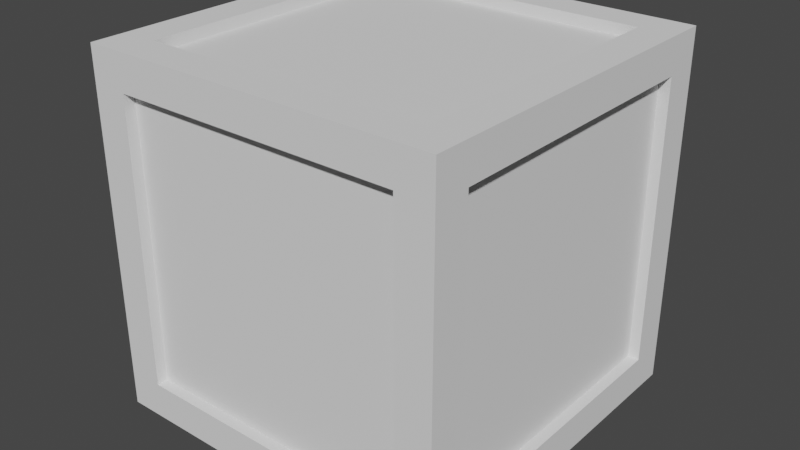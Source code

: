 # Source: crate1.blend  (saved by Blender 3.1.7; exported with 4.5.12 LTS)
import bpy
from mathutils import Matrix  # noqa: F401  (used for matrix-valued properties, if any)

bpy.ops.wm.read_factory_settings(use_empty=True)
scene = bpy.context.scene
scene.name = 'Scene'

# ---- collections
col_collection = bpy.data.collections.new('Collection'); scene.collection.children.link(col_collection)

# ---- world
world_world = bpy.data.worlds.new('World'); scene.world = world_world
world_world.use_nodes = True; world_world.node_tree.nodes.clear()
_N = world_world.node_tree.nodes; _L = world_world.node_tree.links
n0 = _N.new('ShaderNodeOutputWorld'); n0.name = 'World Output'; n0.location = (300, 300)
n1 = _N.new('ShaderNodeBackground'); n1.name = 'Background'; n1.location = (10, 300)
n1.inputs[0].default_value = (0.05088, 0.05088, 0.05088, 1.0)
_L.new(n1.outputs[0], n0.inputs[0])
n0.is_active_output = True
world_world.color = (0.05088, 0.05088, 0.05088)
world_world.use_sun_shadow = False
world_world.sun_shadow_jitter_overblur = 0.0

# ---- meshes
me_cube_001 = bpy.data.meshes.new('Cube.001')
me_cube_001.from_pydata([(-0.325, -0.325, -0.325), (-0.325, -0.325, 0.325), (-0.325, 0.325, -0.325), (-0.325, 0.325, 0.325), (0.325, -0.325, -0.325), (0.325, -0.325, 0.325), (0.325, 0.325, -0.325), (0.325, 0.325, 0.325), (-0.325, -0.325, -0.26), (-0.325, -0.325, 0.26), (-0.325, 0.325, 0.26), (-0.325, 0.325, -0.26), (0.325, 0.325, 0.26), (0.325, 0.325, -0.26), (0.325, -0.325, 0.26), (0.325, -0.325, -0.26), (-0.325, 0.26, -0.325), (-0.325, -0.26, -0.325), (-0.325, -0.26, 0.325), (-0.325, 0.26, 0.325), (0.325, -0.26, -0.325), (0.325, 0.26, -0.325), (0.325, 0.26, 0.325), (0.325, -0.26, 0.325), (0.325, 0.26, -0.26), (0.325, -0.26, -0.26), (0.325, 0.26, 0.26), (0.325, -0.26, 0.26), (-0.325, -0.26, -0.26), (-0.325, 0.26, -0.26), (-0.325, -0.26, 0.26), (-0.325, 0.26, 0.26), (0.26, 0.325, -0.325), (-0.26, 0.325, -0.325), (-0.26, 0.325, 0.325), (0.26, 0.325, 0.325), (-0.26, -0.325, -0.325), (0.26, -0.325, -0.325), (0.26, -0.325, 0.325), (-0.26, -0.325, 0.325), (0.26, -0.325, -0.26), (-0.26, -0.325, -0.26), (0.26, -0.325, 0.26), (-0.26, -0.325, 0.26), (-0.26, 0.325, -0.26), (0.26, 0.325, -0.26), (-0.26, 0.325, 0.26), (0.26, 0.325, 0.26), (-0.26, 0.26, 0.325), (0.26, 0.26, 0.325), (-0.26, -0.26, 0.325), (0.26, -0.26, 0.325), (0.26, 0.26, -0.325), (-0.26, 0.26, -0.325), (0.26, -0.26, -0.325), (-0.26, -0.26, -0.325), (-0.305, -0.26, -0.26), (-0.305, -0.26, 0.26), (-0.305, 0.26, 0.26), (-0.305, 0.26, -0.26), (0.305, 0.26, -0.26), (0.305, 0.26, 0.26), (0.305, -0.26, 0.26), (0.305, -0.26, -0.26), (-0.26, 0.26, -0.305), (0.26, 0.26, -0.305), (0.26, -0.26, -0.305), (-0.26, -0.26, -0.305), (0.26, 0.26, 0.305), (-0.26, 0.26, 0.305), (-0.26, -0.26, 0.305), (0.26, -0.26, 0.305), (-0.26, 0.305, -0.26), (-0.26, 0.305, 0.26), (0.26, 0.305, 0.26), (0.26, 0.305, -0.26), (0.26, -0.305, -0.26), (0.26, -0.305, 0.26), (-0.26, -0.305, 0.26), (-0.26, -0.305, -0.26), (0.305, 0.2228, 0.26), (0.305, -0.26, -0.2154), (0.305, 0.26, 0.2195), (0.305, -0.2191, -0.26), (0.26, 0.305, 0.2091), (-0.2274, 0.305, -0.26), (-0.26, 0.305, -0.2068), (0.2138, 0.305, 0.26), (-0.26, -0.305, 0.2154), (0.2187, -0.305, -0.26), (0.26, -0.305, -0.2158), (-0.2268, -0.305, 0.26), (-0.305, -0.26, 0.2092), (-0.305, 0.218, -0.26), (-0.305, -0.2205, 0.26), (-0.305, 0.26, -0.2135), (0.2182, 0.26, 0.305), (-0.26, -0.2216, 0.305), (-0.2085, -0.26, 0.305), (0.26, 0.2121, 0.305)], [], [(31, 19, 3, 10), (47, 35, 7, 12), (27, 23, 5, 14), (43, 39, 1, 9), (54, 20, 4, 37), (50, 18, 1, 39), (36, 41, 8, 0), (41, 43, 9, 8), (20, 25, 15, 4), (25, 27, 14, 15), (32, 45, 13, 6), (45, 47, 12, 13), (16, 29, 11, 2), (29, 31, 10, 11), (8, 9, 30, 28), (0, 8, 28, 17), (17, 28, 29, 16), (13, 12, 26, 24), (6, 13, 24, 21), (21, 24, 25, 20), (34, 3, 19, 48), (48, 19, 18, 50), (32, 6, 21, 52), (52, 21, 20, 54), (12, 7, 22, 26), (26, 22, 23, 27), (9, 1, 18, 30), (30, 18, 19, 31), (16, 53, 55, 17), (2, 33, 53, 16), (33, 32, 52, 53), (22, 49, 51, 23), (7, 35, 49, 22), (35, 34, 48, 49), (11, 10, 46, 44), (2, 11, 44, 33), (33, 44, 45, 32), (15, 14, 42, 40), (4, 15, 40, 37), (37, 40, 41, 36), (23, 51, 38, 5), (51, 50, 39, 38), (17, 55, 36, 0), (55, 54, 37, 36), (14, 5, 38, 42), (42, 38, 39, 43), (10, 3, 34, 46), (46, 34, 35, 47), (95, 94, 58), (30, 57, 92, 56, 28), (31, 58, 94, 57, 30), (29, 59, 95, 58, 31), (28, 56, 93, 59, 29), (81, 80, 62), (26, 61, 82, 60, 24), (27, 62, 80, 61, 26), (25, 63, 81, 62, 27), (24, 60, 83, 63, 25), (64, 65, 66, 67), (52, 65, 64, 53), (54, 66, 65, 52), (55, 67, 66, 54), (53, 64, 67, 55), (96, 69, 97), (48, 69, 96, 68, 49), (50, 70, 97, 69, 48), (51, 71, 98, 70, 50), (49, 68, 99, 71, 51), (85, 84, 75), (46, 73, 86, 72, 44), (47, 74, 87, 73, 46), (45, 75, 84, 74, 47), (44, 72, 85, 75, 45), (89, 88, 79), (42, 77, 90, 76, 40), (43, 78, 91, 77, 42), (41, 79, 88, 78, 43), (40, 76, 89, 79, 41), (82, 61, 80, 81, 63, 83), (60, 82, 83), (86, 73, 87), (72, 86, 87, 74, 84, 85), (90, 77, 91), (76, 90, 91, 78, 88, 89), (56, 92, 93), (92, 57, 94, 95, 59, 93), (99, 98, 71), (68, 96, 97, 70, 98, 99)])
_uv = me_cube_001.uv_layers.new(name='UVMap')
_uv.uv.foreach_set('vector', [0.5417, 0.1667, 0.625, 0.1667, 0.625, 0.25, 0.5417, 0.25, 0.5417, 0.4167, 0.625, 0.4167, 0.625, 0.5, 0.5417, 0.5, 0.5417, 0.6667, 0.625, 0.6667, 0.625, 0.75, 0.5417, 0.75, 0.5417, 0.9167, 0.625, 0.9167, 0.625, 1.0, 0.5417, 1.0, 0.2917, 0.6667, 0.375, 0.6667, 0.375, 0.75, 0.2917, 0.75, 0.7917, 0.6667, 0.875, 0.6667, 0.875, 0.75, 0.7917, 0.75, 0.375, 0.9167, 0.4583, 0.9167, 0.4583, 1.0, 0.375, 1.0, 0.4583, 0.9167, 0.5417, 0.9167, 0.5417, 1.0, 0.4583, 1.0, 0.375, 0.6667, 0.4583, 0.6667, 0.4583, 0.75, 0.375, 0.75, 0.4583, 0.6667, 0.5417, 0.6667, 0.5417, 0.75, 0.4583, 0.75, 0.375, 0.4167, 0.4583, 0.4167, 0.4583, 0.5, 0.375, 0.5, 0.4583, 0.4167, 0.5417, 0.4167, 0.5417, 0.5, 0.4583, 0.5, 0.375, 0.1667, 0.4583, 0.1667, 0.4583, 0.25, 0.375, 0.25, 0.4583, 0.1667, 0.5417, 0.1667, 0.5417, 0.25, 0.4583, 0.25, 0.4583, 0.0, 0.5417, 0.0, 0.5417, 0.08333, 0.4583, 0.08333, 0.375, 0.0, 0.4583, 0.0, 0.4583, 0.08333, 0.375, 0.08333, 0.375, 0.08333, 0.4583, 0.08333, 0.4583, 0.1667, 0.375, 0.1667, 0.4583, 0.5, 0.5417, 0.5, 0.5417, 0.5833, 0.4583, 0.5833, 0.375, 0.5, 0.4583, 0.5, 0.4583, 0.5833, 0.375, 0.5833, 0.375, 0.5833, 0.4583, 0.5833, 0.4583, 0.6667, 0.375, 0.6667, 0.7917, 0.5, 0.875, 0.5, 0.875, 0.5833, 0.7917, 0.5833, 0.7917, 0.5833, 0.875, 0.5833, 0.875, 0.6667, 0.7917, 0.6667, 0.2917, 0.5, 0.375, 0.5, 0.375, 0.5833, 0.2917, 0.5833, 0.2917, 0.5833, 0.375, 0.5833, 0.375, 0.6667, 0.2917, 0.6667, 0.5417, 0.5, 0.625, 0.5, 0.625, 0.5833, 0.5417, 0.5833, 0.5417, 0.5833, 0.625, 0.5833, 0.625, 0.6667, 0.5417, 0.6667, 0.5417, 0.0, 0.625, 0.0, 0.625, 0.08333, 0.5417, 0.08333, 0.5417, 0.08333, 0.625, 0.08333, 0.625, 0.1667, 0.5417, 0.1667, 0.125, 0.5833, 0.2083, 0.5833, 0.2083, 0.6667, 0.125, 0.6667, 0.125, 0.5, 0.2083, 0.5, 0.2083, 0.5833, 0.125, 0.5833, 0.2083, 0.5, 0.2917, 0.5, 0.2917, 0.5833, 0.2083, 0.5833, 0.625, 0.5833, 0.7083, 0.5833, 0.7083, 0.6667, 0.625, 0.6667, 0.625, 0.5, 0.7083, 0.5, 0.7083, 0.5833, 0.625, 0.5833, 0.7083, 0.5, 0.7917, 0.5, 0.7917, 0.5833, 0.7083, 0.5833, 0.4583, 0.25, 0.5417, 0.25, 0.5417, 0.3333, 0.4583, 0.3333, 0.375, 0.25, 0.4583, 0.25, 0.4583, 0.3333, 0.375, 0.3333, 0.375, 0.3333, 0.4583, 0.3333, 0.4583, 0.4167, 0.375, 0.4167, 0.4583, 0.75, 0.5417, 0.75, 0.5417, 0.8333, 0.4583, 0.8333, 0.375, 0.75, 0.4583, 0.75, 0.4583, 0.8333, 0.375, 0.8333, 0.375, 0.8333, 0.4583, 0.8333, 0.4583, 0.9167, 0.375, 0.9167, 0.625, 0.6667, 0.7083, 0.6667, 0.7083, 0.75, 0.625, 0.75, 0.7083, 0.6667, 0.7917, 0.6667, 0.7917, 0.75, 0.7083, 0.75, 0.125, 0.6667, 0.2083, 0.6667, 0.2083, 0.75, 0.125, 0.75, 0.2083, 0.6667, 0.2917, 0.6667, 0.2917, 0.75, 0.2083, 0.75, 0.5417, 0.75, 0.625, 0.75, 0.625, 0.8333, 0.5417, 0.8333, 0.5417, 0.8333, 0.625, 0.8333, 0.625, 0.9167, 0.5417, 0.9167, 0.5417, 0.25, 0.625, 0.25, 0.625, 0.3333, 0.5417, 0.3333, 0.5417, 0.3333, 0.625, 0.3333, 0.625, 0.4167, 0.5417, 0.4167, 0.4658, 0.1667, 0.5417, 0.08966, 0.5417, 0.1667, 0.5417, 0.08333, 0.5417, 0.08333, 0.5335, 0.08333, 0.4583, 0.08333, 0.4583, 0.08333, 0.5417, 0.1667, 0.5417, 0.1667, 0.5417, 0.08966, 0.5417, 0.08333, 0.5417, 0.08333, 0.4583, 0.1667, 0.4583, 0.1667, 0.4658, 0.1667, 0.5417, 0.1667, 0.5417, 0.1667, 0.4583, 0.08333, 0.4583, 0.08333, 0.4583, 0.1599, 0.4583, 0.1667, 0.4583, 0.1667, 0.4623, 0.6667, 0.5417, 0.5861, 0.5417, 0.6667, 0.5417, 0.5833, 0.5417, 0.5833, 0.5384, 0.5833, 0.4583, 0.5833, 0.4583, 0.5833, 0.5417, 0.6667, 0.5417, 0.6667, 0.5417, 0.5861, 0.5417, 0.5833, 0.5417, 0.5833, 0.4583, 0.6667, 0.4583, 0.6667, 0.4623, 0.6667, 0.5417, 0.6667, 0.5417, 0.6667, 0.4583, 0.5833, 0.4583, 0.5833, 0.4583, 0.6633, 0.4583, 0.6667, 0.4583, 0.6667, 0.2083, 0.5833, 0.2917, 0.5833, 0.2917, 0.6667, 0.2083, 0.6667, 0.2917, 0.5833, 0.2917, 0.5833, 0.2083, 0.5833, 0.2083, 0.5833, 0.2917, 0.6667, 0.2917, 0.6667, 0.2917, 0.5833, 0.2917, 0.5833, 0.2083, 0.6667, 0.2083, 0.6667, 0.2917, 0.6667, 0.2917, 0.6667, 0.2083, 0.5833, 0.2083, 0.5833, 0.2083, 0.6667, 0.2083, 0.6667, 0.715, 0.5833, 0.7917, 0.5833, 0.7917, 0.6605, 0.7917, 0.5833, 0.7917, 0.5833, 0.715, 0.5833, 0.7083, 0.5833, 0.7083, 0.5833, 0.7917, 0.6667, 0.7917, 0.6667, 0.7917, 0.6605, 0.7917, 0.5833, 0.7917, 0.5833, 0.7083, 0.6667, 0.7083, 0.6667, 0.7834, 0.6667, 0.7917, 0.6667, 0.7917, 0.6667, 0.7083, 0.5833, 0.7083, 0.5833, 0.7083, 0.591, 0.7083, 0.6667, 0.7083, 0.6667, 0.4583, 0.3386, 0.5335, 0.4167, 0.4583, 0.4167, 0.5417, 0.3333, 0.5417, 0.3333, 0.4636, 0.3333, 0.4583, 0.3333, 0.4583, 0.3333, 0.5417, 0.4167, 0.5417, 0.4167, 0.5417, 0.4125, 0.5417, 0.3333, 0.5417, 0.3333, 0.4583, 0.4167, 0.4583, 0.4167, 0.5335, 0.4167, 0.5417, 0.4167, 0.5417, 0.4167, 0.4583, 0.3333, 0.4583, 0.3333, 0.4583, 0.3386, 0.4583, 0.4167, 0.4583, 0.4167, 0.4583, 0.8399, 0.5345, 0.9167, 0.4583, 0.9167, 0.5417, 0.8333, 0.5417, 0.8333, 0.4654, 0.8333, 0.4583, 0.8333, 0.4583, 0.8333, 0.5417, 0.9167, 0.5417, 0.9167, 0.5417, 0.9113, 0.5417, 0.8333, 0.5417, 0.8333, 0.4583, 0.9167, 0.4583, 0.9167, 0.5345, 0.9167, 0.5417, 0.9167, 0.5417, 0.9167, 0.4583, 0.8333, 0.4583, 0.8333, 0.4583, 0.8399, 0.4583, 0.9167, 0.4583, 0.9167, 0.5384, 0.5833, 0.5417, 0.5833, 0.5417, 0.5861, 0.4623, 0.6667, 0.4583, 0.6667, 0.4583, 0.6633, 0.4583, 0.5833, 0.5384, 0.5833, 0.4583, 0.6633, 0.4636, 0.3333, 0.5417, 0.3333, 0.5417, 0.4125, 0.4583, 0.3333, 0.4636, 0.3333, 0.5417, 0.4125, 0.5417, 0.4167, 0.5335, 0.4167, 0.4583, 0.3386, 0.4654, 0.8333, 0.5417, 0.8333, 0.5417, 0.9113, 0.4583, 0.8333, 0.4654, 0.8333, 0.5417, 0.9113, 0.5417, 0.9167, 0.5345, 0.9167, 0.4583, 0.8399, 0.4583, 0.08333, 0.5335, 0.08333, 0.4583, 0.1599, 0.5335, 0.08333, 0.5417, 0.08333, 0.5417, 0.08966, 0.4658, 0.1667, 0.4583, 0.1667, 0.4583, 0.1599, 0.7083, 0.591, 0.7834, 0.6667, 0.7083, 0.6667, 0.7083, 0.5833, 0.715, 0.5833, 0.7917, 0.6605, 0.7917, 0.6667, 0.7834, 0.6667, 0.7083, 0.591])
me_cube_001.use_remesh_fix_poles = True
me_cube_001.use_remesh_preserve_attributes = False
me_cube_001.update()

# ---- objects
ob_cube = bpy.data.objects.new('Cube', me_cube_001)

# ---- transforms, parenting, visibility, modifiers, constraints
ob_cube.location = (0.0, 0.0, 0.0)

# ---- collection membership
col_collection.objects.link(ob_cube)

# ---- scene / render settings (as saved in the file)
scene.frame_start = 1; scene.frame_end = 250; scene.frame_set(1)
scene.render.engine = 'BLENDER_EEVEE_NEXT'
scene.cycles.sampling_pattern = 'TABULATED_SOBOL'
scene.cycles.use_light_tree = False
scene.view_settings.view_transform = 'Filmic'
bpy.context.view_layer.update()

# ---- added for rendering (the .blend has no active camera and no usable light): camera, sun
cam_auto = bpy.data.cameras.new('AutoCamera')
cam_auto.lens = 50.0
cam_auto.sensor_width = 36.0
cam_auto.clip_end = 1000.0
ob_auto_camera = bpy.data.objects.new('AutoCamera', cam_auto)
scene.collection.objects.link(ob_auto_camera)
ob_auto_camera.location = (1.04165, -1.24998, 0.833319)
ob_auto_camera.rotation_euler = (1.09748, -7.21219e-08, 0.694738)
scene.camera = ob_auto_camera
light_auto_sun = bpy.data.lights.new('AutoSun', 'SUN')
light_auto_sun.energy = 3.0
light_auto_sun.angle = 0.0523599
ob_auto_sun = bpy.data.objects.new('AutoSun', light_auto_sun)
scene.collection.objects.link(ob_auto_sun)
ob_auto_sun.rotation_euler = (0.872665, 0.174533, 0.523599)
bpy.context.view_layer.update()
